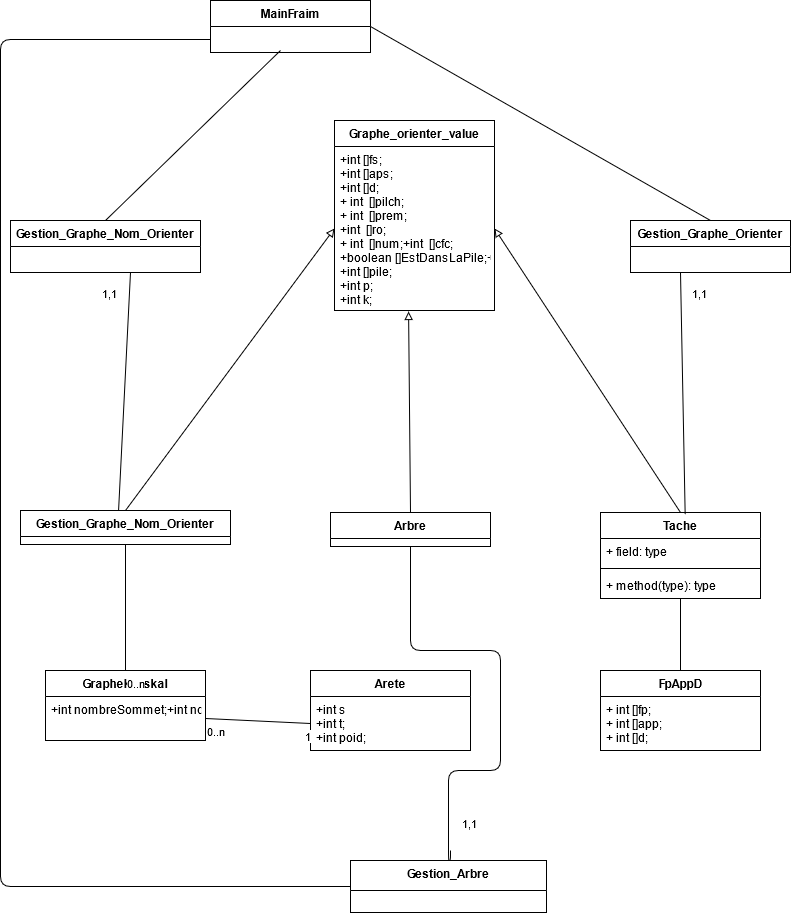

The diagram above was exported from draw.io. Its source (the exported page's mxGraphModel, read from the mxfile embedded in the PNG):
<mxGraphModel dx="1730" dy="958" grid="1" gridSize="10" guides="1" tooltips="1" connect="1" arrows="1" fold="1" page="1" pageScale="1" pageWidth="827" pageHeight="1169" math="0" shadow="0">
  <root>
    <mxCell id="0" />
    <mxCell id="1" parent="0" />
    <mxCell id="VIQPKIKX3pYkXyKqLaIi-1" value="  Graphe_orienter_value" style="swimlane;fontStyle=1;align=center;verticalAlign=top;childLayout=stackLayout;horizontal=1;startSize=26;horizontalStack=0;resizeParent=1;resizeParentMax=0;resizeLast=0;collapsible=1;marginBottom=0;" vertex="1" parent="1">
      <mxGeometry x="334" y="150" width="160" height="190" as="geometry" />
    </mxCell>
    <mxCell id="VIQPKIKX3pYkXyKqLaIi-2" value="+int []fs;&#10;+int []aps;&#10;+int []d;&#10;+ int  []pilch;&#10;+ int  []prem;&#10;+int  []ro;&#10;+ int  []num;+int  []cfc;&#10;+boolean []EstDansLaPile;+boolean []EstMarquer;&#10;+int []pile;&#10;+int p;&#10;+int k;" style="text;strokeColor=none;fillColor=none;align=left;verticalAlign=top;spacingLeft=4;spacingRight=4;overflow=hidden;rotatable=0;points=[[0,0.5],[1,0.5]];portConstraint=eastwest;" vertex="1" parent="VIQPKIKX3pYkXyKqLaIi-1">
      <mxGeometry y="26" width="160" height="164" as="geometry" />
    </mxCell>
    <mxCell id="VIQPKIKX3pYkXyKqLaIi-5" value="   Gestion_Graphe_Nom_Orienter" style="swimlane;fontStyle=1;align=center;verticalAlign=top;childLayout=stackLayout;horizontal=1;startSize=26;horizontalStack=0;resizeParent=1;resizeParentMax=0;resizeLast=0;collapsible=1;marginBottom=0;" vertex="1" parent="1">
      <mxGeometry x="20" y="540" width="210" height="34" as="geometry" />
    </mxCell>
    <mxCell id="VIQPKIKX3pYkXyKqLaIi-9" value="    Arbre" style="swimlane;fontStyle=1;align=center;verticalAlign=top;childLayout=stackLayout;horizontal=1;startSize=26;horizontalStack=0;resizeParent=1;resizeParentMax=0;resizeLast=0;collapsible=1;marginBottom=0;" vertex="1" parent="1">
      <mxGeometry x="330" y="542" width="160" height="34" as="geometry" />
    </mxCell>
    <mxCell id="VIQPKIKX3pYkXyKqLaIi-13" value="Gestion_Graphe_Orienter" style="swimlane;fontStyle=1;align=center;verticalAlign=top;childLayout=stackLayout;horizontal=1;startSize=26;horizontalStack=0;resizeParent=1;resizeParentMax=0;resizeLast=0;collapsible=1;marginBottom=0;" vertex="1" parent="1">
      <mxGeometry x="630" y="250" width="160" height="52" as="geometry" />
    </mxCell>
    <mxCell id="VIQPKIKX3pYkXyKqLaIi-17" value="FpAppD" style="swimlane;fontStyle=1;align=center;verticalAlign=top;childLayout=stackLayout;horizontal=1;startSize=26;horizontalStack=0;resizeParent=1;resizeParentMax=0;resizeLast=0;collapsible=1;marginBottom=0;" vertex="1" parent="1">
      <mxGeometry x="600" y="700" width="160" height="80" as="geometry" />
    </mxCell>
    <mxCell id="VIQPKIKX3pYkXyKqLaIi-18" value="+ int []fp;&#10;+ int []app;&#10;+ int []d;" style="text;strokeColor=none;fillColor=none;align=left;verticalAlign=top;spacingLeft=4;spacingRight=4;overflow=hidden;rotatable=0;points=[[0,0.5],[1,0.5]];portConstraint=eastwest;" vertex="1" parent="VIQPKIKX3pYkXyKqLaIi-17">
      <mxGeometry y="26" width="160" height="54" as="geometry" />
    </mxCell>
    <mxCell id="VIQPKIKX3pYkXyKqLaIi-21" value="Arete" style="swimlane;fontStyle=1;align=center;verticalAlign=top;childLayout=stackLayout;horizontal=1;startSize=26;horizontalStack=0;resizeParent=1;resizeParentMax=0;resizeLast=0;collapsible=1;marginBottom=0;" vertex="1" parent="1">
      <mxGeometry x="310" y="700" width="160" height="80" as="geometry" />
    </mxCell>
    <mxCell id="VIQPKIKX3pYkXyKqLaIi-22" value="+int s&#10;+int t;    &#10;+int poid;" style="text;strokeColor=none;fillColor=none;align=left;verticalAlign=top;spacingLeft=4;spacingRight=4;overflow=hidden;rotatable=0;points=[[0,0.5],[1,0.5]];portConstraint=eastwest;" vertex="1" parent="VIQPKIKX3pYkXyKqLaIi-21">
      <mxGeometry y="26" width="160" height="54" as="geometry" />
    </mxCell>
    <mxCell id="VIQPKIKX3pYkXyKqLaIi-25" value=" Tache" style="swimlane;fontStyle=1;align=center;verticalAlign=top;childLayout=stackLayout;horizontal=1;startSize=26;horizontalStack=0;resizeParent=1;resizeParentMax=0;resizeLast=0;collapsible=1;marginBottom=0;" vertex="1" parent="1">
      <mxGeometry x="600" y="542" width="160" height="86" as="geometry" />
    </mxCell>
    <mxCell id="VIQPKIKX3pYkXyKqLaIi-26" value="+ field: type" style="text;strokeColor=none;fillColor=none;align=left;verticalAlign=top;spacingLeft=4;spacingRight=4;overflow=hidden;rotatable=0;points=[[0,0.5],[1,0.5]];portConstraint=eastwest;" vertex="1" parent="VIQPKIKX3pYkXyKqLaIi-25">
      <mxGeometry y="26" width="160" height="26" as="geometry" />
    </mxCell>
    <mxCell id="VIQPKIKX3pYkXyKqLaIi-27" value="" style="line;strokeWidth=1;fillColor=none;align=left;verticalAlign=middle;spacingTop=-1;spacingLeft=3;spacingRight=3;rotatable=0;labelPosition=right;points=[];portConstraint=eastwest;" vertex="1" parent="VIQPKIKX3pYkXyKqLaIi-25">
      <mxGeometry y="52" width="160" height="8" as="geometry" />
    </mxCell>
    <mxCell id="VIQPKIKX3pYkXyKqLaIi-28" value="+ method(type): type" style="text;strokeColor=none;fillColor=none;align=left;verticalAlign=top;spacingLeft=4;spacingRight=4;overflow=hidden;rotatable=0;points=[[0,0.5],[1,0.5]];portConstraint=eastwest;" vertex="1" parent="VIQPKIKX3pYkXyKqLaIi-25">
      <mxGeometry y="60" width="160" height="26" as="geometry" />
    </mxCell>
    <mxCell id="VIQPKIKX3pYkXyKqLaIi-29" value="Gestion_Arbre" style="swimlane;fontStyle=1;align=center;verticalAlign=top;childLayout=stackLayout;horizontal=1;startSize=30;horizontalStack=0;resizeParent=1;resizeParentMax=0;resizeLast=0;collapsible=1;marginBottom=0;" vertex="1" parent="1">
      <mxGeometry x="350" y="890" width="196" height="52" as="geometry" />
    </mxCell>
    <mxCell id="VIQPKIKX3pYkXyKqLaIi-33" value="Gestion_Graphe_Nom_Orienter" style="swimlane;fontStyle=1;align=center;verticalAlign=top;childLayout=stackLayout;horizontal=1;startSize=26;horizontalStack=0;resizeParent=1;resizeParentMax=0;resizeLast=0;collapsible=1;marginBottom=0;" vertex="1" parent="1">
      <mxGeometry x="10" y="250" width="190" height="52" as="geometry" />
    </mxCell>
    <mxCell id="VIQPKIKX3pYkXyKqLaIi-38" value="GrapheKruskal" style="swimlane;fontStyle=1;align=center;verticalAlign=top;childLayout=stackLayout;horizontal=1;startSize=26;horizontalStack=0;resizeParent=1;resizeParentMax=0;resizeLast=0;collapsible=1;marginBottom=0;" vertex="1" parent="1">
      <mxGeometry x="45" y="700" width="160" height="70" as="geometry" />
    </mxCell>
    <mxCell id="VIQPKIKX3pYkXyKqLaIi-39" value="+int nombreSommet;+int nombrearetes;" style="text;strokeColor=none;fillColor=none;align=left;verticalAlign=top;spacingLeft=4;spacingRight=4;overflow=hidden;rotatable=0;points=[[0,0.5],[1,0.5]];portConstraint=eastwest;" vertex="1" parent="VIQPKIKX3pYkXyKqLaIi-38">
      <mxGeometry y="26" width="160" height="44" as="geometry" />
    </mxCell>
    <mxCell id="VIQPKIKX3pYkXyKqLaIi-42" value="" style="endArrow=block;html=1;exitX=0.5;exitY=0;exitDx=0;exitDy=0;entryX=0;entryY=0.5;entryDx=0;entryDy=0;endFill=0;" edge="1" parent="1" source="VIQPKIKX3pYkXyKqLaIi-5" target="VIQPKIKX3pYkXyKqLaIi-2">
      <mxGeometry width="50" height="50" relative="1" as="geometry">
        <mxPoint x="350" y="680" as="sourcePoint" />
        <mxPoint x="400" y="630" as="targetPoint" />
      </mxGeometry>
    </mxCell>
    <mxCell id="VIQPKIKX3pYkXyKqLaIi-43" value="" style="endArrow=block;html=1;exitX=0.5;exitY=0;exitDx=0;exitDy=0;entryX=1;entryY=0.5;entryDx=0;entryDy=0;endFill=0;" edge="1" parent="1" source="VIQPKIKX3pYkXyKqLaIi-25" target="VIQPKIKX3pYkXyKqLaIi-2">
      <mxGeometry width="50" height="50" relative="1" as="geometry">
        <mxPoint x="135" y="550" as="sourcePoint" />
        <mxPoint x="344" y="459" as="targetPoint" />
      </mxGeometry>
    </mxCell>
    <mxCell id="VIQPKIKX3pYkXyKqLaIi-44" value="" style="endArrow=block;html=1;exitX=0.5;exitY=0;exitDx=0;exitDy=0;entryX=0.463;entryY=1.006;entryDx=0;entryDy=0;endFill=0;entryPerimeter=0;" edge="1" parent="1" source="VIQPKIKX3pYkXyKqLaIi-9" target="VIQPKIKX3pYkXyKqLaIi-2">
      <mxGeometry width="50" height="50" relative="1" as="geometry">
        <mxPoint x="690" y="552" as="sourcePoint" />
        <mxPoint x="410" y="376.99" as="targetPoint" />
      </mxGeometry>
    </mxCell>
    <mxCell id="VIQPKIKX3pYkXyKqLaIi-48" value="" style="endArrow=none;html=1;endSize=12;startArrow=none;startSize=14;startFill=0;exitX=1;exitY=0.5;exitDx=0;exitDy=0;entryX=0;entryY=0.5;entryDx=0;entryDy=0;endFill=0;" edge="1" parent="1" source="VIQPKIKX3pYkXyKqLaIi-39" target="VIQPKIKX3pYkXyKqLaIi-22">
      <mxGeometry relative="1" as="geometry">
        <mxPoint x="230" y="742.5" as="sourcePoint" />
        <mxPoint x="390" y="742.5" as="targetPoint" />
      </mxGeometry>
    </mxCell>
    <mxCell id="VIQPKIKX3pYkXyKqLaIi-49" value="0..n" style="edgeLabel;resizable=0;html=1;align=left;verticalAlign=top;" connectable="0" vertex="1" parent="VIQPKIKX3pYkXyKqLaIi-48">
      <mxGeometry x="-1" relative="1" as="geometry" />
    </mxCell>
    <mxCell id="VIQPKIKX3pYkXyKqLaIi-50" value="1" style="edgeLabel;resizable=0;html=1;align=right;verticalAlign=top;" connectable="0" vertex="1" parent="VIQPKIKX3pYkXyKqLaIi-48">
      <mxGeometry x="1" relative="1" as="geometry" />
    </mxCell>
    <mxCell id="VIQPKIKX3pYkXyKqLaIi-51" value="" style="endArrow=none;html=1;edgeStyle=orthogonalEdgeStyle;exitX=0.5;exitY=1;exitDx=0;exitDy=0;" edge="1" parent="1" source="VIQPKIKX3pYkXyKqLaIi-25">
      <mxGeometry relative="1" as="geometry">
        <mxPoint x="480" y="810" as="sourcePoint" />
        <mxPoint x="680" y="700" as="targetPoint" />
      </mxGeometry>
    </mxCell>
    <mxCell id="VIQPKIKX3pYkXyKqLaIi-54" value="" style="endArrow=none;html=1;endSize=12;startArrow=none;startSize=14;startFill=0;exitX=0.5;exitY=0;exitDx=0;exitDy=0;endFill=0;entryX=0.5;entryY=1;entryDx=0;entryDy=0;" edge="1" parent="1" source="VIQPKIKX3pYkXyKqLaIi-38" target="VIQPKIKX3pYkXyKqLaIi-5">
      <mxGeometry relative="1" as="geometry">
        <mxPoint x="300" y="730" as="sourcePoint" />
        <mxPoint x="125" y="600" as="targetPoint" />
      </mxGeometry>
    </mxCell>
    <mxCell id="VIQPKIKX3pYkXyKqLaIi-55" value="0..n" style="edgeLabel;resizable=0;html=1;align=left;verticalAlign=top;" connectable="0" vertex="1" parent="VIQPKIKX3pYkXyKqLaIi-54">
      <mxGeometry x="-1" relative="1" as="geometry" />
    </mxCell>
    <mxCell id="VIQPKIKX3pYkXyKqLaIi-58" value="" style="endArrow=none;html=1;endSize=12;startArrow=none;startSize=14;startFill=0;endFill=0;entryX=0.5;entryY=1;entryDx=0;entryDy=0;edgeStyle=orthogonalEdgeStyle;" edge="1" parent="1" target="VIQPKIKX3pYkXyKqLaIi-9">
      <mxGeometry relative="1" as="geometry">
        <mxPoint x="450" y="880" as="sourcePoint" />
        <mxPoint x="510" y="660" as="targetPoint" />
        <Array as="points">
          <mxPoint x="450" y="890" />
          <mxPoint x="448" y="890" />
          <mxPoint x="448" y="800" />
          <mxPoint x="500" y="800" />
          <mxPoint x="500" y="680" />
          <mxPoint x="410" y="680" />
        </Array>
      </mxGeometry>
    </mxCell>
    <mxCell id="VIQPKIKX3pYkXyKqLaIi-59" value="1,1" style="edgeLabel;resizable=0;html=1;align=left;verticalAlign=top;" connectable="0" vertex="1" parent="VIQPKIKX3pYkXyKqLaIi-58">
      <mxGeometry x="-1" relative="1" as="geometry">
        <mxPoint x="10" y="-40" as="offset" />
      </mxGeometry>
    </mxCell>
    <mxCell id="VIQPKIKX3pYkXyKqLaIi-60" value="" style="endArrow=none;html=1;endSize=12;startArrow=none;startSize=14;startFill=0;endFill=0;exitX=0.467;exitY=0;exitDx=0;exitDy=0;exitPerimeter=0;" edge="1" parent="1" source="VIQPKIKX3pYkXyKqLaIi-5">
      <mxGeometry relative="1" as="geometry">
        <mxPoint x="100" y="474" as="sourcePoint" />
        <mxPoint x="130" y="302" as="targetPoint" />
      </mxGeometry>
    </mxCell>
    <mxCell id="VIQPKIKX3pYkXyKqLaIi-61" value="1,1" style="edgeLabel;resizable=0;html=1;align=left;verticalAlign=top;" connectable="0" vertex="1" parent="VIQPKIKX3pYkXyKqLaIi-60">
      <mxGeometry x="-1" relative="1" as="geometry">
        <mxPoint x="-18.07" y="-230" as="offset" />
      </mxGeometry>
    </mxCell>
    <mxCell id="VIQPKIKX3pYkXyKqLaIi-62" value="" style="endArrow=none;html=1;endSize=12;startArrow=none;startSize=14;startFill=0;endFill=0;" edge="1" parent="1">
      <mxGeometry relative="1" as="geometry">
        <mxPoint x="684.6718146718147" y="544" as="sourcePoint" />
        <mxPoint x="680" y="302" as="targetPoint" />
      </mxGeometry>
    </mxCell>
    <mxCell id="VIQPKIKX3pYkXyKqLaIi-63" value="1,1" style="edgeLabel;resizable=0;html=1;align=left;verticalAlign=top;" connectable="0" vertex="1" parent="VIQPKIKX3pYkXyKqLaIi-62">
      <mxGeometry x="-1" relative="1" as="geometry">
        <mxPoint x="5.33" y="-234" as="offset" />
      </mxGeometry>
    </mxCell>
    <mxCell id="VIQPKIKX3pYkXyKqLaIi-64" value="MainFraim" style="swimlane;fontStyle=1;align=center;verticalAlign=top;childLayout=stackLayout;horizontal=1;startSize=26;horizontalStack=0;resizeParent=1;resizeParentMax=0;resizeLast=0;collapsible=1;marginBottom=0;" vertex="1" parent="1">
      <mxGeometry x="210" y="30" width="160" height="52" as="geometry" />
    </mxCell>
    <mxCell id="VIQPKIKX3pYkXyKqLaIi-68" value="" style="endArrow=none;html=1;endSize=12;startArrow=none;startSize=14;startFill=0;endFill=0;exitX=0.5;exitY=0;exitDx=0;exitDy=0;" edge="1" parent="1" source="VIQPKIKX3pYkXyKqLaIi-33">
      <mxGeometry relative="1" as="geometry">
        <mxPoint x="259.99999999999994" y="348" as="sourcePoint" />
        <mxPoint x="280" y="80" as="targetPoint" />
      </mxGeometry>
    </mxCell>
    <mxCell id="VIQPKIKX3pYkXyKqLaIi-70" value="" style="endArrow=none;html=1;endSize=12;startArrow=none;startSize=14;startFill=0;endFill=0;exitX=0.5;exitY=0;exitDx=0;exitDy=0;entryX=1;entryY=0.5;entryDx=0;entryDy=0;" edge="1" parent="1" source="VIQPKIKX3pYkXyKqLaIi-13" target="VIQPKIKX3pYkXyKqLaIi-64">
      <mxGeometry relative="1" as="geometry">
        <mxPoint x="115" y="260" as="sourcePoint" />
        <mxPoint x="290" y="90" as="targetPoint" />
      </mxGeometry>
    </mxCell>
    <mxCell id="VIQPKIKX3pYkXyKqLaIi-71" value="" style="endArrow=none;html=1;endSize=12;startArrow=none;startSize=14;startFill=0;endFill=0;exitX=0;exitY=0.5;exitDx=0;exitDy=0;entryX=0;entryY=0.75;entryDx=0;entryDy=0;edgeStyle=orthogonalEdgeStyle;" edge="1" parent="1" source="VIQPKIKX3pYkXyKqLaIi-29" target="VIQPKIKX3pYkXyKqLaIi-64">
      <mxGeometry relative="1" as="geometry">
        <mxPoint x="115" y="260" as="sourcePoint" />
        <mxPoint x="290" y="90.00000000000023" as="targetPoint" />
        <Array as="points">
          <mxPoint y="916" />
          <mxPoint y="69" />
        </Array>
      </mxGeometry>
    </mxCell>
  </root>
</mxGraphModel>